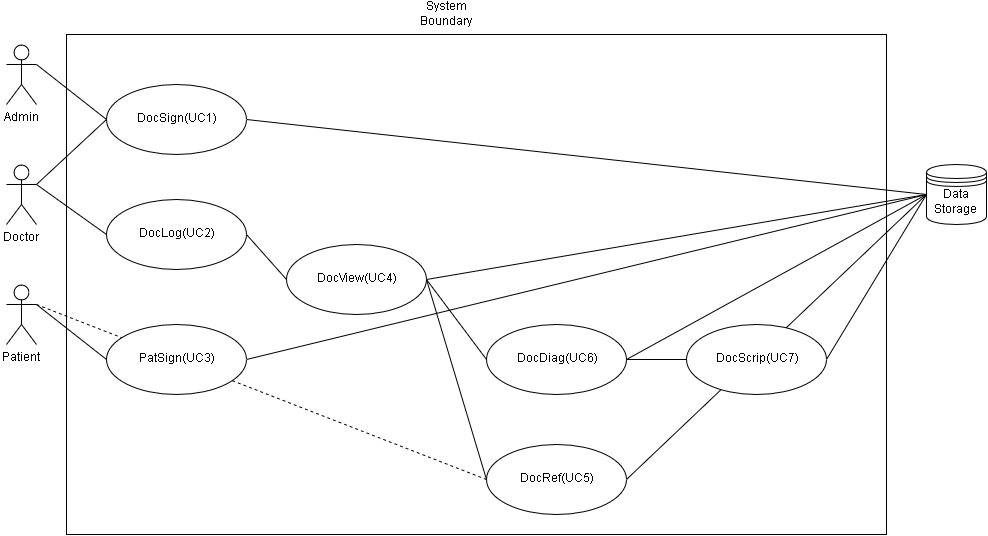

The diagram above was exported from draw.io. Its source (the exported page's mxGraphModel, read from the mxfile embedded in the PNG):
<mxGraphModel dx="1430" dy="796" grid="1" gridSize="10" guides="1" tooltips="1" connect="1" arrows="1" fold="1" page="1" pageScale="1" pageWidth="850" pageHeight="1100" background="#ffffff" math="0" shadow="0">
  <root>
    <mxCell id="0" />
    <mxCell id="1" parent="0" />
    <mxCell id="66" value="" style="whiteSpace=wrap;html=1;strokeColor=#000000;fillColor=#FFFFFF;gradientColor=none;fontColor=#000000;" vertex="1" parent="1">
      <mxGeometry x="100" y="310" width="820" height="500" as="geometry" />
    </mxCell>
    <mxCell id="60" value="" style="endArrow=none;html=1;shadow=0;fontColor=#000000;exitX=1;exitY=0.5;entryX=0;entryY=0.5;" edge="1" parent="1" source="14" target="32">
      <mxGeometry width="50" height="50" relative="1" as="geometry">
        <mxPoint x="660" y="715" as="sourcePoint" />
        <mxPoint x="890" y="350" as="targetPoint" />
      </mxGeometry>
    </mxCell>
    <mxCell id="57" value="" style="endArrow=none;html=1;shadow=0;fontColor=#000000;entryX=1;entryY=0.5;exitX=0;exitY=0.5;" edge="1" parent="1" source="32" target="13">
      <mxGeometry width="50" height="50" relative="1" as="geometry">
        <mxPoint x="10" y="80" as="sourcePoint" />
        <mxPoint x="60" y="30" as="targetPoint" />
      </mxGeometry>
    </mxCell>
    <mxCell id="56" value="" style="endArrow=none;html=1;shadow=0;fontColor=#000000;entryX=1;entryY=0.5;exitX=0;exitY=0.5;" edge="1" parent="1" source="32" target="7">
      <mxGeometry width="50" height="50" relative="1" as="geometry">
        <mxPoint x="10" y="80" as="sourcePoint" />
        <mxPoint x="60" y="30" as="targetPoint" />
      </mxGeometry>
    </mxCell>
    <mxCell id="55" value="" style="endArrow=none;html=1;shadow=0;fontColor=#000000;entryX=1;entryY=0.5;exitX=0;exitY=0.5;" edge="1" parent="1" source="32" target="15">
      <mxGeometry width="50" height="50" relative="1" as="geometry">
        <mxPoint x="10" y="80" as="sourcePoint" />
        <mxPoint x="60" y="30" as="targetPoint" />
      </mxGeometry>
    </mxCell>
    <mxCell id="40" value="" style="endArrow=none;html=1;shadow=0;fontColor=#000000;exitX=1;exitY=0.5;entryX=0;entryY=0.5;" edge="1" parent="1" source="12" target="32">
      <mxGeometry width="50" height="50" relative="1" as="geometry">
        <mxPoint x="-110" y="80" as="sourcePoint" />
        <mxPoint x="-60" y="30" as="targetPoint" />
      </mxGeometry>
    </mxCell>
    <mxCell id="30" value="" style="endArrow=none;dashed=1;html=1;fontColor=#000000;entryX=0;entryY=0.5;exitX=1;exitY=0.3333333333333333;exitPerimeter=0;" edge="1" parent="1" source="10" target="14">
      <mxGeometry width="50" height="50" relative="1" as="geometry">
        <mxPoint x="10" y="80" as="sourcePoint" />
        <mxPoint x="60" y="30" as="targetPoint" />
      </mxGeometry>
    </mxCell>
    <mxCell id="44" value="" style="endArrow=none;html=1;shadow=0;fontColor=#000000;exitX=1;exitY=0.5;entryX=0;entryY=0.5;" edge="1" parent="1" source="16" target="32">
      <mxGeometry width="50" height="50" relative="1" as="geometry">
        <mxPoint x="-110" y="80" as="sourcePoint" />
        <mxPoint x="-60" y="30" as="targetPoint" />
      </mxGeometry>
    </mxCell>
    <mxCell id="7" value="DocSign(UC1)" style="ellipse;whiteSpace=wrap;html=1;strokeColor=#000000;fillColor=#FFFFFF;gradientColor=none;fontColor=#000000;" vertex="1" parent="1">
      <mxGeometry x="140" y="360" width="140" height="70" as="geometry" />
    </mxCell>
    <mxCell id="8" value="Doctor" style="shape=umlActor;verticalLabelPosition=bottom;labelBackgroundColor=#ffffff;verticalAlign=top;html=1;strokeColor=#000000;fillColor=#FFFFFF;gradientColor=none;fontColor=#000000;" vertex="1" parent="1">
      <mxGeometry x="40" y="440" width="30" height="60" as="geometry" />
    </mxCell>
    <mxCell id="9" value="Admin" style="shape=umlActor;verticalLabelPosition=bottom;labelBackgroundColor=#ffffff;verticalAlign=top;html=1;strokeColor=#000000;fillColor=#FFFFFF;gradientColor=none;fontColor=#000000;" vertex="1" parent="1">
      <mxGeometry x="40" y="320" width="30" height="60" as="geometry" />
    </mxCell>
    <mxCell id="10" value="Patient" style="shape=umlActor;verticalLabelPosition=bottom;labelBackgroundColor=#ffffff;verticalAlign=top;html=1;strokeColor=#000000;fillColor=#FFFFFF;gradientColor=none;fontColor=#000000;" vertex="1" parent="1">
      <mxGeometry x="40" y="560" width="30" height="60" as="geometry" />
    </mxCell>
    <mxCell id="11" value="DocLog(UC2)" style="ellipse;whiteSpace=wrap;html=1;strokeColor=#000000;fillColor=#FFFFFF;gradientColor=none;fontColor=#000000;" vertex="1" parent="1">
      <mxGeometry x="140" y="475" width="140" height="70" as="geometry" />
    </mxCell>
    <mxCell id="12" value="DocView(UC4)" style="ellipse;whiteSpace=wrap;html=1;strokeColor=#000000;fillColor=#FFFFFF;gradientColor=none;fontColor=#000000;" vertex="1" parent="1">
      <mxGeometry x="320" y="520" width="140" height="70" as="geometry" />
    </mxCell>
    <mxCell id="13" value="PatSign(UC3)" style="ellipse;whiteSpace=wrap;html=1;strokeColor=#000000;fillColor=#FFFFFF;gradientColor=none;fontColor=#000000;" vertex="1" parent="1">
      <mxGeometry x="140" y="600" width="140" height="70" as="geometry" />
    </mxCell>
    <mxCell id="14" value="DocRef(UC5)" style="ellipse;whiteSpace=wrap;html=1;strokeColor=#000000;fillColor=#FFFFFF;gradientColor=none;fontColor=#000000;" vertex="1" parent="1">
      <mxGeometry x="520" y="720" width="140" height="70" as="geometry" />
    </mxCell>
    <mxCell id="23" value="" style="endArrow=none;html=1;fontColor=#000000;exitX=1;exitY=0.3333333333333333;exitPerimeter=0;entryX=0;entryY=0.5;" edge="1" parent="1" source="8" target="7">
      <mxGeometry width="50" height="50" relative="1" as="geometry">
        <mxPoint x="10" y="80" as="sourcePoint" />
        <mxPoint x="60" y="30" as="targetPoint" />
      </mxGeometry>
    </mxCell>
    <mxCell id="24" value="" style="endArrow=none;html=1;fontColor=#000000;entryX=0;entryY=0.5;exitX=1;exitY=0.3333333333333333;exitPerimeter=0;" edge="1" parent="1" source="8" target="11">
      <mxGeometry width="50" height="50" relative="1" as="geometry">
        <mxPoint x="10" y="80" as="sourcePoint" />
        <mxPoint x="60" y="30" as="targetPoint" />
      </mxGeometry>
    </mxCell>
    <mxCell id="25" style="edgeStyle=orthogonalEdgeStyle;rounded=0;html=1;exitX=1;exitY=0.5;entryX=1;entryY=0.5;jettySize=auto;orthogonalLoop=1;fontColor=#000000;" edge="1" parent="1" source="11" target="11">
      <mxGeometry relative="1" as="geometry" />
    </mxCell>
    <mxCell id="26" value="" style="endArrow=none;html=1;fontColor=#000000;exitX=1;exitY=0.5;entryX=0;entryY=0.5;" edge="1" parent="1" source="11" target="12">
      <mxGeometry width="50" height="50" relative="1" as="geometry">
        <mxPoint x="50" y="340" as="sourcePoint" />
        <mxPoint x="100" y="290" as="targetPoint" />
      </mxGeometry>
    </mxCell>
    <mxCell id="27" value="" style="endArrow=none;html=1;fontColor=#000000;exitX=1;exitY=0.3333333333333333;exitPerimeter=0;entryX=0;entryY=0.5;" edge="1" parent="1" source="10" target="13">
      <mxGeometry width="50" height="50" relative="1" as="geometry">
        <mxPoint x="10" y="80" as="sourcePoint" />
        <mxPoint x="60" y="30" as="targetPoint" />
      </mxGeometry>
    </mxCell>
    <mxCell id="32" value="Data Storage&lt;br&gt;" style="shape=datastore;whiteSpace=wrap;html=1;strokeColor=#000000;fillColor=#FFFFFF;gradientColor=none;fontColor=#000000;" vertex="1" parent="1">
      <mxGeometry x="960" y="440" width="60" height="60" as="geometry" />
    </mxCell>
    <mxCell id="34" value="" style="endArrow=none;html=1;fontColor=#000000;exitX=1;exitY=0.3333333333333333;exitPerimeter=0;entryX=0;entryY=0.5;" edge="1" parent="1" source="9" target="7">
      <mxGeometry width="50" height="50" relative="1" as="geometry">
        <mxPoint x="10" y="80" as="sourcePoint" />
        <mxPoint x="60" y="30" as="targetPoint" />
      </mxGeometry>
    </mxCell>
    <mxCell id="15" value="DocDiag(UC6)" style="ellipse;whiteSpace=wrap;html=1;strokeColor=#000000;fillColor=#FFFFFF;gradientColor=none;fontColor=#000000;" vertex="1" parent="1">
      <mxGeometry x="520" y="600" width="140" height="70" as="geometry" />
    </mxCell>
    <mxCell id="51" value="" style="endArrow=none;html=1;shadow=0;fontColor=#000000;exitX=1;exitY=0.5;entryX=0;entryY=0.5;" edge="1" parent="1" source="15" target="16">
      <mxGeometry width="50" height="50" relative="1" as="geometry">
        <mxPoint x="10" y="80" as="sourcePoint" />
        <mxPoint x="60" y="30" as="targetPoint" />
      </mxGeometry>
    </mxCell>
    <mxCell id="52" value="" style="endArrow=none;html=1;shadow=0;fontColor=#000000;entryX=1;entryY=0.5;exitX=0;exitY=0.5;" edge="1" parent="1" source="14" target="12">
      <mxGeometry width="50" height="50" relative="1" as="geometry">
        <mxPoint x="10" y="300" as="sourcePoint" />
        <mxPoint x="60" y="250" as="targetPoint" />
      </mxGeometry>
    </mxCell>
    <mxCell id="54" value="" style="endArrow=none;html=1;shadow=0;fontColor=#000000;exitX=1;exitY=0.5;entryX=0;entryY=0.5;" edge="1" parent="1" source="15" target="16">
      <mxGeometry width="50" height="50" relative="1" as="geometry">
        <mxPoint x="420" y="115" as="sourcePoint" />
        <mxPoint x="830" y="280" as="targetPoint" />
      </mxGeometry>
    </mxCell>
    <mxCell id="16" value="DocScrip(UC7)" style="ellipse;whiteSpace=wrap;html=1;strokeColor=#000000;fillColor=#FFFFFF;gradientColor=none;fontColor=#000000;" vertex="1" parent="1">
      <mxGeometry x="720" y="600" width="140" height="70" as="geometry" />
    </mxCell>
    <mxCell id="61" value="" style="endArrow=none;html=1;shadow=0;fontColor=#000000;exitX=1;exitY=0.5;entryX=0;entryY=0.5;" edge="1" parent="1" source="12" target="15">
      <mxGeometry width="50" height="50" relative="1" as="geometry">
        <mxPoint x="10" y="80" as="sourcePoint" />
        <mxPoint x="60" y="30" as="targetPoint" />
      </mxGeometry>
    </mxCell>
    <mxCell id="68" value="System Boundary&lt;br&gt;" style="text;html=1;strokeColor=none;fillColor=none;align=center;verticalAlign=middle;whiteSpace=wrap;fontColor=#000000;" vertex="1" parent="1">
      <mxGeometry x="460" y="280" width="40" height="20" as="geometry" />
    </mxCell>
  </root>
</mxGraphModel>